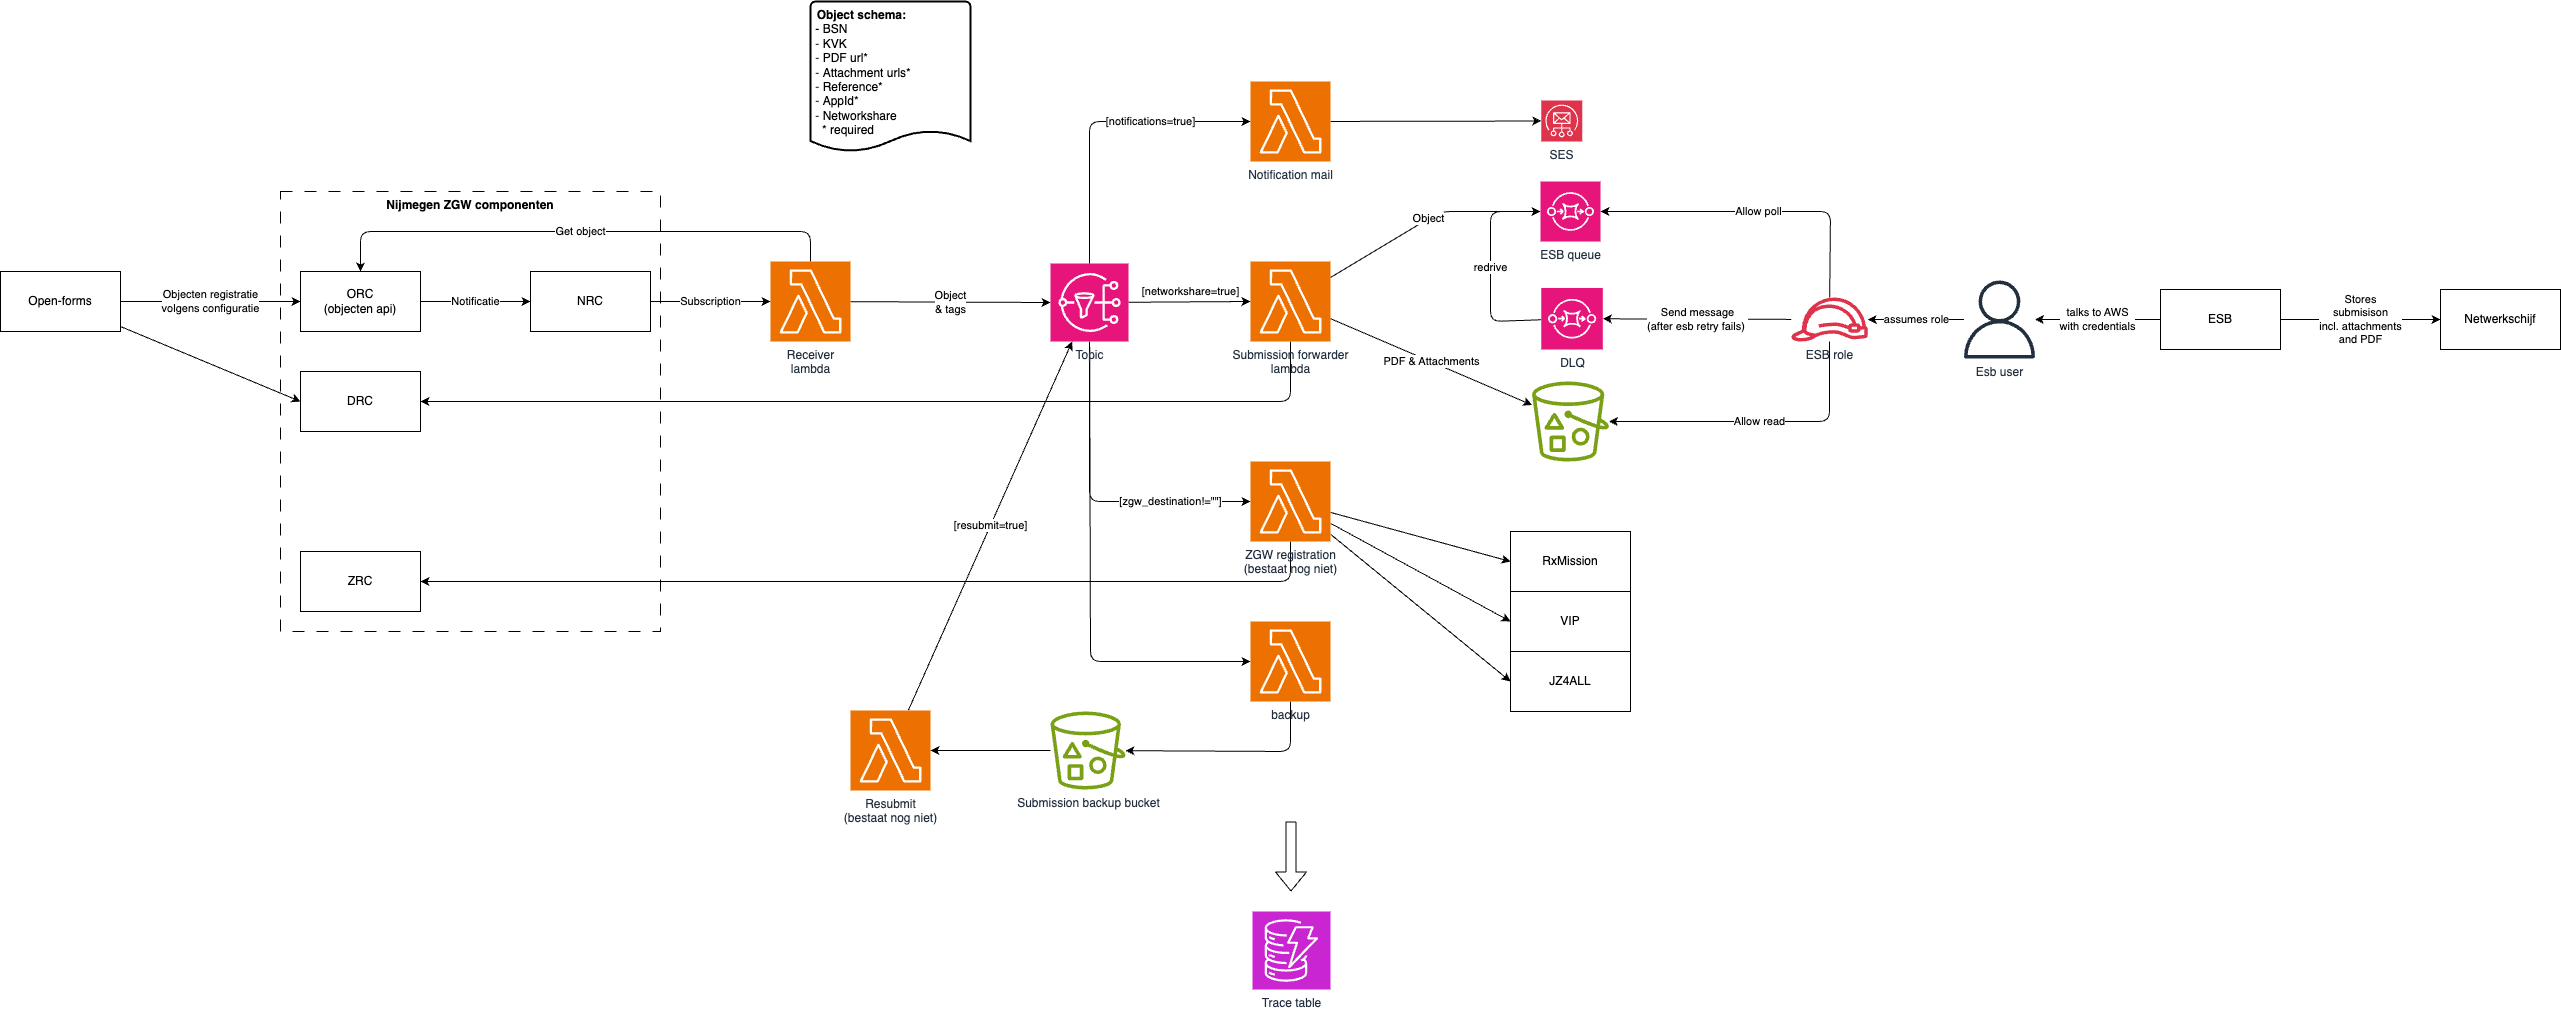

The diagram above was exported from draw.io. Its source (the exported page's mxGraphModel, read from the mxfile embedded in the PNG):
<mxGraphModel dx="2406" dy="712" grid="1" gridSize="10" guides="1" tooltips="1" connect="1" arrows="1" fold="1" page="0" pageScale="1" pageWidth="850" pageHeight="1100" background="#ffffff" math="0" shadow="0">
  <root>
    <mxCell id="0" />
    <mxCell id="1" parent="0" />
    <mxCell id="62" value="Nijmegen ZGW componenten" style="rounded=0;whiteSpace=wrap;html=1;dashed=1;dashPattern=12 12;fillColor=none;fontStyle=1;verticalAlign=top;" parent="1" vertex="1">
      <mxGeometry x="-450" y="330" width="380" height="440" as="geometry" />
    </mxCell>
    <mxCell id="6" value="Object&lt;div&gt;&amp;amp; tags&lt;/div&gt;" style="edgeStyle=none;html=1;entryX=0;entryY=0.5;entryDx=0;entryDy=0;entryPerimeter=0;" parent="1" source="3" target="40" edge="1">
      <mxGeometry relative="1" as="geometry">
        <mxPoint x="200" y="440" as="targetPoint" />
      </mxGeometry>
    </mxCell>
    <mxCell id="41" value="Get object" style="edgeStyle=none;html=1;entryX=0.5;entryY=0;entryDx=0;entryDy=0;" parent="1" source="3" target="20" edge="1">
      <mxGeometry relative="1" as="geometry">
        <Array as="points">
          <mxPoint x="80" y="370" />
          <mxPoint x="-370" y="370" />
        </Array>
      </mxGeometry>
    </mxCell>
    <mxCell id="3" value="Receiver&lt;div&gt;lambda&lt;/div&gt;" style="sketch=0;points=[[0,0,0],[0.25,0,0],[0.5,0,0],[0.75,0,0],[1,0,0],[0,1,0],[0.25,1,0],[0.5,1,0],[0.75,1,0],[1,1,0],[0,0.25,0],[0,0.5,0],[0,0.75,0],[1,0.25,0],[1,0.5,0],[1,0.75,0]];outlineConnect=0;fontColor=#232F3E;fillColor=#ED7100;strokeColor=#ffffff;dashed=0;verticalLabelPosition=bottom;verticalAlign=top;align=center;html=1;fontSize=12;fontStyle=0;aspect=fixed;shape=mxgraph.aws4.resourceIcon;resIcon=mxgraph.aws4.lambda;" parent="1" vertex="1">
      <mxGeometry x="40" y="400" width="80" height="80" as="geometry" />
    </mxCell>
    <mxCell id="10" value="PDF &amp;amp; Attachments" style="edgeStyle=none;html=1;" parent="1" source="4" target="9" edge="1">
      <mxGeometry relative="1" as="geometry" />
    </mxCell>
    <mxCell id="12" value="Object" style="edgeStyle=none;html=1;" parent="1" source="4" target="11" edge="1">
      <mxGeometry relative="1" as="geometry">
        <Array as="points">
          <mxPoint x="710" y="350" />
        </Array>
      </mxGeometry>
    </mxCell>
    <mxCell id="27" style="edgeStyle=none;html=1;" parent="1" source="4" target="25" edge="1">
      <mxGeometry relative="1" as="geometry">
        <Array as="points">
          <mxPoint x="560" y="540" />
        </Array>
      </mxGeometry>
    </mxCell>
    <mxCell id="4" value="Submission forwarder&lt;div&gt;lambda&lt;/div&gt;" style="sketch=0;points=[[0,0,0],[0.25,0,0],[0.5,0,0],[0.75,0,0],[1,0,0],[0,1,0],[0.25,1,0],[0.5,1,0],[0.75,1,0],[1,1,0],[0,0.25,0],[0,0.5,0],[0,0.75,0],[1,0.25,0],[1,0.5,0],[1,0.75,0]];outlineConnect=0;fontColor=#232F3E;fillColor=#ED7100;strokeColor=#ffffff;dashed=0;verticalLabelPosition=bottom;verticalAlign=top;align=center;html=1;fontSize=12;fontStyle=0;aspect=fixed;shape=mxgraph.aws4.resourceIcon;resIcon=mxgraph.aws4.lambda;" parent="1" vertex="1">
      <mxGeometry x="520" y="400" width="80" height="80" as="geometry" />
    </mxCell>
    <mxCell id="9" value="" style="sketch=0;outlineConnect=0;fontColor=#232F3E;gradientColor=none;fillColor=#7AA116;strokeColor=none;dashed=0;verticalLabelPosition=bottom;verticalAlign=top;align=center;html=1;fontSize=12;fontStyle=0;aspect=fixed;pointerEvents=1;shape=mxgraph.aws4.bucket_with_objects;" parent="1" vertex="1">
      <mxGeometry x="801.54" y="520" width="76.92" height="80" as="geometry" />
    </mxCell>
    <mxCell id="11" value="ESB queue" style="sketch=0;points=[[0,0,0],[0.25,0,0],[0.5,0,0],[0.75,0,0],[1,0,0],[0,1,0],[0.25,1,0],[0.5,1,0],[0.75,1,0],[1,1,0],[0,0.25,0],[0,0.5,0],[0,0.75,0],[1,0.25,0],[1,0.5,0],[1,0.75,0]];outlineConnect=0;fontColor=#232F3E;fillColor=#E7157B;strokeColor=#ffffff;dashed=0;verticalLabelPosition=bottom;verticalAlign=top;align=center;html=1;fontSize=12;fontStyle=0;aspect=fixed;shape=mxgraph.aws4.resourceIcon;resIcon=mxgraph.aws4.sqs;" parent="1" vertex="1">
      <mxGeometry x="810" y="320" width="60" height="60" as="geometry" />
    </mxCell>
    <mxCell id="14" value="Allow poll" style="edgeStyle=none;html=1;" parent="1" source="13" target="11" edge="1">
      <mxGeometry relative="1" as="geometry">
        <Array as="points">
          <mxPoint x="1100" y="350" />
        </Array>
      </mxGeometry>
    </mxCell>
    <mxCell id="15" value="Allow read" style="edgeStyle=none;html=1;" parent="1" source="13" target="9" edge="1">
      <mxGeometry relative="1" as="geometry">
        <Array as="points">
          <mxPoint x="1099" y="560" />
        </Array>
      </mxGeometry>
    </mxCell>
    <mxCell id="38" value="Send message&lt;div&gt;(after esb retry fails)&amp;nbsp;&lt;/div&gt;" style="edgeStyle=none;html=1;" parent="1" source="13" target="37" edge="1">
      <mxGeometry relative="1" as="geometry" />
    </mxCell>
    <mxCell id="13" value="ESB role" style="sketch=0;outlineConnect=0;fontColor=#232F3E;gradientColor=none;fillColor=#DD344C;strokeColor=none;dashed=0;verticalLabelPosition=bottom;verticalAlign=top;align=center;html=1;fontSize=12;fontStyle=0;aspect=fixed;pointerEvents=1;shape=mxgraph.aws4.role;" parent="1" vertex="1">
      <mxGeometry x="1060" y="436" width="78" height="44" as="geometry" />
    </mxCell>
    <mxCell id="17" value="assumes role" style="edgeStyle=none;html=1;" parent="1" source="16" target="13" edge="1">
      <mxGeometry relative="1" as="geometry" />
    </mxCell>
    <mxCell id="16" value="Esb user" style="sketch=0;outlineConnect=0;fontColor=#232F3E;gradientColor=none;fillColor=#232F3D;strokeColor=none;dashed=0;verticalLabelPosition=bottom;verticalAlign=top;align=center;html=1;fontSize=12;fontStyle=0;aspect=fixed;pointerEvents=1;shape=mxgraph.aws4.user;" parent="1" vertex="1">
      <mxGeometry x="1230" y="419" width="78" height="78" as="geometry" />
    </mxCell>
    <mxCell id="19" value="Subscription" style="edgeStyle=none;html=1;" parent="1" source="18" target="3" edge="1">
      <mxGeometry relative="1" as="geometry" />
    </mxCell>
    <mxCell id="18" value="NRC" style="rounded=0;whiteSpace=wrap;html=1;" parent="1" vertex="1">
      <mxGeometry x="-200" y="410" width="120" height="60" as="geometry" />
    </mxCell>
    <mxCell id="21" value="Notificatie" style="edgeStyle=none;html=1;" parent="1" source="20" target="18" edge="1">
      <mxGeometry relative="1" as="geometry" />
    </mxCell>
    <mxCell id="20" value="ORC&lt;div&gt;(objecten api)&lt;/div&gt;" style="rounded=0;whiteSpace=wrap;html=1;" parent="1" vertex="1">
      <mxGeometry x="-430" y="410" width="120" height="60" as="geometry" />
    </mxCell>
    <mxCell id="23" value="Objecten registratie&lt;div&gt;volgens configuratie&lt;/div&gt;" style="edgeStyle=none;html=1;" parent="1" source="22" target="20" edge="1">
      <mxGeometry relative="1" as="geometry" />
    </mxCell>
    <mxCell id="26" style="edgeStyle=none;html=1;entryX=0;entryY=0.5;entryDx=0;entryDy=0;" parent="1" source="22" target="25" edge="1">
      <mxGeometry relative="1" as="geometry" />
    </mxCell>
    <mxCell id="22" value="Open-forms" style="rounded=0;whiteSpace=wrap;html=1;" parent="1" vertex="1">
      <mxGeometry x="-730" y="410" width="120" height="60" as="geometry" />
    </mxCell>
    <mxCell id="24" value="&lt;div style=&quot;text-align: center;&quot;&gt;&lt;b&gt;Object schema:&lt;/b&gt;&lt;/div&gt;&lt;div style=&quot;&quot;&gt;&lt;span style=&quot;background-color: transparent;&quot;&gt;&amp;nbsp;- BSN&lt;/span&gt;&lt;/div&gt;&lt;div style=&quot;&quot;&gt;&lt;span style=&quot;color: rgb(63, 63, 63); background-color: transparent;&quot;&gt;&amp;nbsp;-&lt;/span&gt;&lt;span style=&quot;color: rgb(63, 63, 63); background-color: transparent;&quot;&gt;&amp;nbsp;&lt;/span&gt;KVK&lt;/div&gt;&lt;div style=&quot;&quot;&gt;&lt;span style=&quot;color: rgb(63, 63, 63); background-color: transparent;&quot;&gt;&amp;nbsp;-&lt;/span&gt;&lt;span style=&quot;color: rgb(63, 63, 63); background-color: transparent;&quot;&gt;&amp;nbsp;&lt;/span&gt;PDF url*&lt;/div&gt;&lt;div style=&quot;&quot;&gt;&lt;span style=&quot;color: rgb(63, 63, 63); background-color: transparent;&quot;&gt;&amp;nbsp;-&lt;/span&gt;&lt;span style=&quot;color: rgb(63, 63, 63); background-color: transparent;&quot;&gt;&amp;nbsp;&lt;/span&gt;Attachment urls*&lt;/div&gt;&lt;div style=&quot;&quot;&gt;&lt;span style=&quot;color: rgb(63, 63, 63); background-color: transparent;&quot;&gt;&amp;nbsp;-&lt;/span&gt;&lt;span style=&quot;color: rgb(63, 63, 63); background-color: transparent;&quot;&gt;&amp;nbsp;&lt;/span&gt;Reference*&lt;/div&gt;&lt;div style=&quot;&quot;&gt;&lt;span style=&quot;color: rgb(63, 63, 63); background-color: transparent;&quot;&gt;&amp;nbsp;-&lt;/span&gt;&lt;span style=&quot;color: rgb(63, 63, 63); background-color: transparent;&quot;&gt;&amp;nbsp;&lt;/span&gt;AppId*&lt;/div&gt;&lt;div style=&quot;&quot;&gt;&lt;span style=&quot;color: rgb(63, 63, 63); background-color: transparent;&quot;&gt;&amp;nbsp;-&lt;/span&gt;&lt;span style=&quot;color: rgb(63, 63, 63); background-color: transparent;&quot;&gt;&amp;nbsp;&lt;/span&gt;Networkshare&lt;br&gt;&amp;nbsp; &amp;nbsp;* required&lt;/div&gt;" style="strokeWidth=2;html=1;shape=mxgraph.flowchart.document2;whiteSpace=wrap;size=0.1388888888888889;align=left;verticalAlign=top;" parent="1" vertex="1">
      <mxGeometry x="80" y="140" width="160" height="150" as="geometry" />
    </mxCell>
    <mxCell id="25" value="DRC" style="rounded=0;whiteSpace=wrap;html=1;" parent="1" vertex="1">
      <mxGeometry x="-430" y="510" width="120" height="60" as="geometry" />
    </mxCell>
    <mxCell id="33" value="talks to AWS&lt;div&gt;with credentials&lt;/div&gt;" style="edgeStyle=none;html=1;" parent="1" source="31" target="16" edge="1">
      <mxGeometry relative="1" as="geometry" />
    </mxCell>
    <mxCell id="35" value="Stores&lt;div&gt;submisison&lt;/div&gt;&lt;div&gt;incl. attachments&lt;/div&gt;&lt;div&gt;and PDF&lt;/div&gt;" style="edgeStyle=none;html=1;" parent="1" source="31" target="32" edge="1">
      <mxGeometry relative="1" as="geometry" />
    </mxCell>
    <mxCell id="31" value="ESB" style="rounded=0;whiteSpace=wrap;html=1;" parent="1" vertex="1">
      <mxGeometry x="1430" y="428" width="120" height="60" as="geometry" />
    </mxCell>
    <mxCell id="32" value="Netwerkschijf" style="rounded=0;whiteSpace=wrap;html=1;" parent="1" vertex="1">
      <mxGeometry x="1710" y="428" width="120" height="60" as="geometry" />
    </mxCell>
    <mxCell id="39" value="redrive" style="edgeStyle=none;html=1;" parent="1" source="37" target="11" edge="1">
      <mxGeometry x="-0.0038" relative="1" as="geometry">
        <Array as="points">
          <mxPoint x="760" y="460" />
          <mxPoint x="760" y="350" />
        </Array>
        <mxPoint as="offset" />
      </mxGeometry>
    </mxCell>
    <mxCell id="37" value="DLQ" style="sketch=0;points=[[0,0,0],[0.25,0,0],[0.5,0,0],[0.75,0,0],[1,0,0],[0,1,0],[0.25,1,0],[0.5,1,0],[0.75,1,0],[1,1,0],[0,0.25,0],[0,0.5,0],[0,0.75,0],[1,0.25,0],[1,0.5,0],[1,0.75,0]];outlineConnect=0;fontColor=#232F3E;fillColor=#E7157B;strokeColor=#ffffff;dashed=0;verticalLabelPosition=bottom;verticalAlign=top;align=center;html=1;fontSize=12;fontStyle=0;aspect=fixed;shape=mxgraph.aws4.resourceIcon;resIcon=mxgraph.aws4.sqs;" parent="1" vertex="1">
      <mxGeometry x="810.77" y="426.46" width="61.54" height="61.54" as="geometry" />
    </mxCell>
    <mxCell id="52" value="[zgw_destination!=&quot;&quot;]" style="edgeStyle=none;html=1;" parent="1" source="40" target="51" edge="1">
      <mxGeometry x="0.5016" relative="1" as="geometry">
        <Array as="points">
          <mxPoint x="359" y="640" />
        </Array>
        <mxPoint as="offset" />
      </mxGeometry>
    </mxCell>
    <mxCell id="67" style="edgeStyle=none;html=1;" parent="1" source="40" target="69" edge="1">
      <mxGeometry relative="1" as="geometry">
        <Array as="points">
          <mxPoint x="360" y="800" />
        </Array>
      </mxGeometry>
    </mxCell>
    <mxCell id="40" value="Topic" style="sketch=0;points=[[0,0,0],[0.25,0,0],[0.5,0,0],[0.75,0,0],[1,0,0],[0,1,0],[0.25,1,0],[0.5,1,0],[0.75,1,0],[1,1,0],[0,0.25,0],[0,0.5,0],[0,0.75,0],[1,0.25,0],[1,0.5,0],[1,0.75,0]];outlineConnect=0;fontColor=#232F3E;fillColor=#E7157B;strokeColor=#ffffff;dashed=0;verticalLabelPosition=bottom;verticalAlign=top;align=center;html=1;fontSize=12;fontStyle=0;aspect=fixed;shape=mxgraph.aws4.resourceIcon;resIcon=mxgraph.aws4.sns;" parent="1" vertex="1">
      <mxGeometry x="320" y="402" width="78" height="78" as="geometry" />
    </mxCell>
    <mxCell id="43" value="[networkshare=true]" style="edgeStyle=none;html=1;entryX=0;entryY=0.5;entryDx=0;entryDy=0;entryPerimeter=0;" parent="1" source="40" target="4" edge="1">
      <mxGeometry x="0.0174" y="10" relative="1" as="geometry">
        <mxPoint as="offset" />
      </mxGeometry>
    </mxCell>
    <mxCell id="50" style="edgeStyle=none;html=1;" parent="1" source="44" target="49" edge="1">
      <mxGeometry relative="1" as="geometry" />
    </mxCell>
    <mxCell id="44" value="Notification mail" style="sketch=0;points=[[0,0,0],[0.25,0,0],[0.5,0,0],[0.75,0,0],[1,0,0],[0,1,0],[0.25,1,0],[0.5,1,0],[0.75,1,0],[1,1,0],[0,0.25,0],[0,0.5,0],[0,0.75,0],[1,0.25,0],[1,0.5,0],[1,0.75,0]];outlineConnect=0;fontColor=#232F3E;fillColor=#ED7100;strokeColor=#ffffff;dashed=0;verticalLabelPosition=bottom;verticalAlign=top;align=center;html=1;fontSize=12;fontStyle=0;aspect=fixed;shape=mxgraph.aws4.resourceIcon;resIcon=mxgraph.aws4.lambda;" parent="1" vertex="1">
      <mxGeometry x="520" y="220" width="80" height="80" as="geometry" />
    </mxCell>
    <mxCell id="45" value="[notifications=true]" style="edgeStyle=none;html=1;entryX=0;entryY=0.5;entryDx=0;entryDy=0;entryPerimeter=0;" parent="1" source="40" target="44" edge="1">
      <mxGeometry x="0.3399" relative="1" as="geometry">
        <Array as="points">
          <mxPoint x="359" y="260" />
        </Array>
        <mxPoint as="offset" />
      </mxGeometry>
    </mxCell>
    <mxCell id="46" value="Trace table" style="sketch=0;points=[[0,0,0],[0.25,0,0],[0.5,0,0],[0.75,0,0],[1,0,0],[0,1,0],[0.25,1,0],[0.5,1,0],[0.75,1,0],[1,1,0],[0,0.25,0],[0,0.5,0],[0,0.75,0],[1,0.25,0],[1,0.5,0],[1,0.75,0]];outlineConnect=0;fontColor=#232F3E;fillColor=#C925D1;strokeColor=#ffffff;dashed=0;verticalLabelPosition=bottom;verticalAlign=top;align=center;html=1;fontSize=12;fontStyle=0;aspect=fixed;shape=mxgraph.aws4.resourceIcon;resIcon=mxgraph.aws4.dynamodb;" parent="1" vertex="1">
      <mxGeometry x="522" y="1050" width="78" height="78" as="geometry" />
    </mxCell>
    <mxCell id="47" value="" style="shape=flexArrow;endArrow=classic;html=1;" parent="1" edge="1">
      <mxGeometry width="50" height="50" relative="1" as="geometry">
        <mxPoint x="560.5" y="960" as="sourcePoint" />
        <mxPoint x="560.5" y="1030" as="targetPoint" />
      </mxGeometry>
    </mxCell>
    <mxCell id="49" value="SES" style="sketch=0;points=[[0,0,0],[0.25,0,0],[0.5,0,0],[0.75,0,0],[1,0,0],[0,1,0],[0.25,1,0],[0.5,1,0],[0.75,1,0],[1,1,0],[0,0.25,0],[0,0.5,0],[0,0.75,0],[1,0.25,0],[1,0.5,0],[1,0.75,0]];outlineConnect=0;fontColor=#232F3E;fillColor=#DD344C;strokeColor=#ffffff;dashed=0;verticalLabelPosition=bottom;verticalAlign=top;align=center;html=1;fontSize=12;fontStyle=0;aspect=fixed;shape=mxgraph.aws4.resourceIcon;resIcon=mxgraph.aws4.simple_email_service;" parent="1" vertex="1">
      <mxGeometry x="810.77" y="239" width="41" height="41" as="geometry" />
    </mxCell>
    <mxCell id="54" style="edgeStyle=none;html=1;" parent="1" source="51" target="53" edge="1">
      <mxGeometry relative="1" as="geometry">
        <Array as="points">
          <mxPoint x="560" y="720" />
        </Array>
      </mxGeometry>
    </mxCell>
    <mxCell id="59" style="edgeStyle=none;html=1;entryX=0;entryY=0.5;entryDx=0;entryDy=0;" parent="1" source="51" target="56" edge="1">
      <mxGeometry relative="1" as="geometry" />
    </mxCell>
    <mxCell id="60" style="edgeStyle=none;html=1;entryX=0;entryY=0.5;entryDx=0;entryDy=0;" parent="1" source="51" target="57" edge="1">
      <mxGeometry relative="1" as="geometry" />
    </mxCell>
    <mxCell id="61" style="edgeStyle=none;html=1;entryX=0;entryY=0.5;entryDx=0;entryDy=0;" parent="1" source="51" target="58" edge="1">
      <mxGeometry relative="1" as="geometry" />
    </mxCell>
    <mxCell id="51" value="ZGW registration&lt;div&gt;(bestaat nog niet)&lt;/div&gt;" style="sketch=0;points=[[0,0,0],[0.25,0,0],[0.5,0,0],[0.75,0,0],[1,0,0],[0,1,0],[0.25,1,0],[0.5,1,0],[0.75,1,0],[1,1,0],[0,0.25,0],[0,0.5,0],[0,0.75,0],[1,0.25,0],[1,0.5,0],[1,0.75,0]];outlineConnect=0;fontColor=#232F3E;fillColor=#ED7100;strokeColor=#ffffff;dashed=0;verticalLabelPosition=bottom;verticalAlign=top;align=center;html=1;fontSize=12;fontStyle=0;aspect=fixed;shape=mxgraph.aws4.resourceIcon;resIcon=mxgraph.aws4.lambda;" parent="1" vertex="1">
      <mxGeometry x="520" y="600" width="80" height="80" as="geometry" />
    </mxCell>
    <mxCell id="53" value="ZRC" style="rounded=0;whiteSpace=wrap;html=1;" parent="1" vertex="1">
      <mxGeometry x="-430" y="690" width="120" height="60" as="geometry" />
    </mxCell>
    <mxCell id="56" value="RxMission" style="rounded=0;whiteSpace=wrap;html=1;" parent="1" vertex="1">
      <mxGeometry x="780" y="670" width="120" height="60" as="geometry" />
    </mxCell>
    <mxCell id="57" value="VIP" style="rounded=0;whiteSpace=wrap;html=1;" parent="1" vertex="1">
      <mxGeometry x="780" y="730" width="120" height="60" as="geometry" />
    </mxCell>
    <mxCell id="58" value="JZ4ALL" style="rounded=0;whiteSpace=wrap;html=1;" parent="1" vertex="1">
      <mxGeometry x="780" y="790" width="120" height="60" as="geometry" />
    </mxCell>
    <mxCell id="65" value="[resubmit=true]" style="edgeStyle=none;html=1;" parent="1" source="63" target="40" edge="1">
      <mxGeometry relative="1" as="geometry" />
    </mxCell>
    <mxCell id="63" value="Resubmit&lt;div&gt;(bestaat nog niet)&lt;/div&gt;" style="sketch=0;points=[[0,0,0],[0.25,0,0],[0.5,0,0],[0.75,0,0],[1,0,0],[0,1,0],[0.25,1,0],[0.5,1,0],[0.75,1,0],[1,1,0],[0,0.25,0],[0,0.5,0],[0,0.75,0],[1,0.25,0],[1,0.5,0],[1,0.75,0]];outlineConnect=0;fontColor=#232F3E;fillColor=#ED7100;strokeColor=#ffffff;dashed=0;verticalLabelPosition=bottom;verticalAlign=top;align=center;html=1;fontSize=12;fontStyle=0;aspect=fixed;shape=mxgraph.aws4.resourceIcon;resIcon=mxgraph.aws4.lambda;" parent="1" vertex="1">
      <mxGeometry x="120" y="849" width="80" height="80" as="geometry" />
    </mxCell>
    <mxCell id="68" style="edgeStyle=none;html=1;" parent="1" source="66" target="63" edge="1">
      <mxGeometry relative="1" as="geometry" />
    </mxCell>
    <mxCell id="66" value="Submission backup bucket" style="sketch=0;outlineConnect=0;fontColor=#232F3E;gradientColor=none;fillColor=#7AA116;strokeColor=none;dashed=0;verticalLabelPosition=bottom;verticalAlign=top;align=center;html=1;fontSize=12;fontStyle=0;aspect=fixed;pointerEvents=1;shape=mxgraph.aws4.bucket_with_objects;" parent="1" vertex="1">
      <mxGeometry x="320" y="850" width="75" height="78" as="geometry" />
    </mxCell>
    <mxCell id="70" style="edgeStyle=none;html=1;" parent="1" source="69" target="66" edge="1">
      <mxGeometry relative="1" as="geometry">
        <Array as="points">
          <mxPoint x="560" y="890" />
        </Array>
      </mxGeometry>
    </mxCell>
    <mxCell id="69" value="backup" style="sketch=0;points=[[0,0,0],[0.25,0,0],[0.5,0,0],[0.75,0,0],[1,0,0],[0,1,0],[0.25,1,0],[0.5,1,0],[0.75,1,0],[1,1,0],[0,0.25,0],[0,0.5,0],[0,0.75,0],[1,0.25,0],[1,0.5,0],[1,0.75,0]];outlineConnect=0;fontColor=#232F3E;fillColor=#ED7100;strokeColor=#ffffff;dashed=0;verticalLabelPosition=bottom;verticalAlign=top;align=center;html=1;fontSize=12;fontStyle=0;aspect=fixed;shape=mxgraph.aws4.resourceIcon;resIcon=mxgraph.aws4.lambda;" parent="1" vertex="1">
      <mxGeometry x="520" y="760" width="80" height="80" as="geometry" />
    </mxCell>
  </root>
</mxGraphModel>